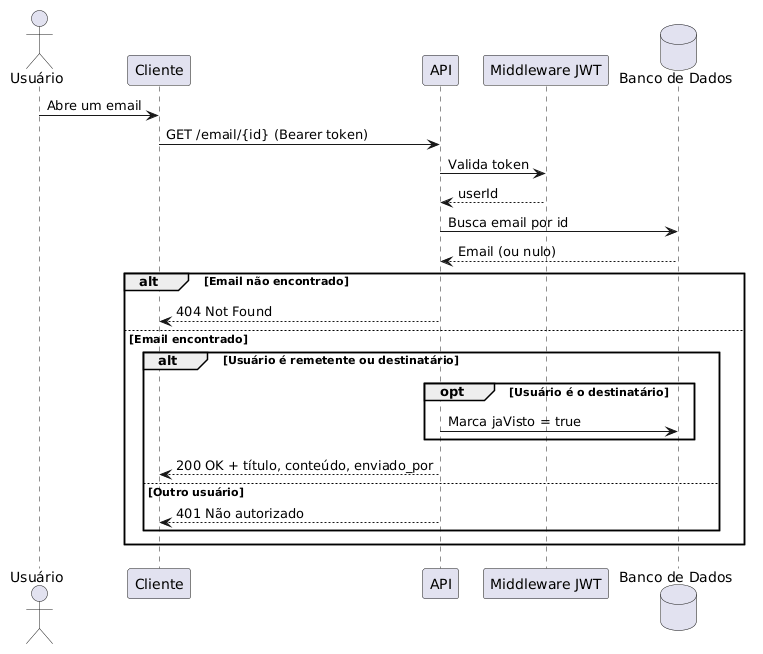

The diagram above was rendered by PlantUML. Its source (embedded in the PNG):
@startuml
actor "Usuário" as U
participant "Cliente" as C
participant "API" as API
participant "Middleware JWT" as MW
database "Banco de Dados" as DB

U -> C: Abre um email
C -> API: GET /email/{id} (Bearer token)
API -> MW: Valida token
MW --> API: userId
API -> DB: Busca email por id
DB --> API: Email (ou nulo)
alt Email não encontrado
    API --> C: 404 Not Found
else Email encontrado
    alt Usuário é remetente ou destinatário
        opt Usuário é o destinatário
            API -> DB: Marca jaVisto = true
        end
        API --> C: 200 OK + título, conteúdo, enviado_por
    else Outro usuário
        API --> C: 401 Não autorizado
    end
end
@enduml